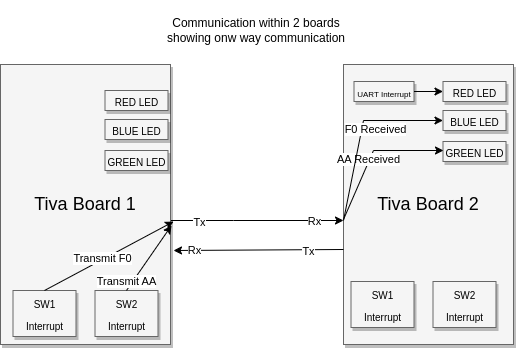

The diagram above was exported from draw.io. Its source (the exported page's mxGraphModel, read from the mxfile embedded in the PNG):
<mxGraphModel dx="1120" dy="491" grid="1" gridSize="10" guides="1" tooltips="1" connect="1" arrows="1" fold="1" page="1" pageScale="1.5" pageWidth="1169" pageHeight="826" background="none" math="0" shadow="0">
  <root>
    <mxCell id="0" style=";html=1;" />
    <mxCell id="1" style=";html=1;" parent="0" />
    <mxCell id="3a17f1ce550125da-14" style="edgeStyle=elbowEdgeStyle;rounded=0;html=1;startArrow=none;startFill=0;jettySize=auto;orthogonalLoop=1;fontSize=18;elbow=horizontal;" parent="1" source="3a17f1ce550125da-2" target="__cY7IUqo1wKXGNhy7Lf-1" edge="1">
      <mxGeometry relative="1" as="geometry">
        <mxPoint x="1080" y="610" as="targetPoint" />
        <Array as="points">
          <mxPoint x="1020" y="610" />
        </Array>
      </mxGeometry>
    </mxCell>
    <mxCell id="__cY7IUqo1wKXGNhy7Lf-14" value="Rx&lt;br&gt;" style="edgeLabel;html=1;align=center;verticalAlign=middle;resizable=0;points=[];" vertex="1" connectable="0" parent="3a17f1ce550125da-14">
      <mxGeometry x="0.5954" y="-3" relative="1" as="geometry">
        <mxPoint x="5" y="-3" as="offset" />
      </mxGeometry>
    </mxCell>
    <mxCell id="__cY7IUqo1wKXGNhy7Lf-18" value="Tx" style="edgeLabel;html=1;align=center;verticalAlign=middle;resizable=0;points=[];" vertex="1" connectable="0" parent="3a17f1ce550125da-14">
      <mxGeometry x="-0.6763" y="-1" relative="1" as="geometry">
        <mxPoint as="offset" />
      </mxGeometry>
    </mxCell>
    <mxCell id="3a17f1ce550125da-15" style="edgeStyle=elbowEdgeStyle;rounded=0;html=1;startArrow=none;startFill=0;jettySize=auto;orthogonalLoop=1;fontSize=18;elbow=vertical;" parent="1" source="3a17f1ce550125da-2" target="3a17f1ce550125da-6" edge="1">
      <mxGeometry relative="1" as="geometry" />
    </mxCell>
    <mxCell id="3a17f1ce550125da-2" value="Tiva Board 1" style="whiteSpace=wrap;html=1;shadow=1;fontSize=18;fillColor=#f5f5f5;strokeColor=#666666;" parent="1" vertex="1">
      <mxGeometry x="787" y="454" width="170" height="280" as="geometry" />
    </mxCell>
    <mxCell id="3a17f1ce550125da-6" value="&lt;font style=&quot;font-size: 10px;&quot;&gt;SW1 Interrupt&lt;/font&gt;" style="whiteSpace=wrap;html=1;shadow=1;fontSize=18;fillColor=#f5f5f5;strokeColor=#666666;" parent="1" vertex="1">
      <mxGeometry x="799.5" y="680" width="63" height="46" as="geometry" />
    </mxCell>
    <mxCell id="__cY7IUqo1wKXGNhy7Lf-1" value="Tiva Board 2" style="whiteSpace=wrap;html=1;shadow=1;fontSize=18;fillColor=#f5f5f5;strokeColor=#666666;" vertex="1" parent="1">
      <mxGeometry x="1130" y="454" width="170" height="280" as="geometry" />
    </mxCell>
    <mxCell id="__cY7IUqo1wKXGNhy7Lf-2" value="&lt;font style=&quot;font-size: 10px;&quot;&gt;SW2 Interrupt&lt;/font&gt;" style="whiteSpace=wrap;html=1;shadow=1;fontSize=18;fillColor=#f5f5f5;strokeColor=#666666;" vertex="1" parent="1">
      <mxGeometry x="881.5" y="680" width="63" height="46" as="geometry" />
    </mxCell>
    <mxCell id="__cY7IUqo1wKXGNhy7Lf-5" value="&lt;font style=&quot;font-size: 10px;&quot;&gt;RED LED&lt;/font&gt;" style="whiteSpace=wrap;html=1;shadow=1;fontSize=18;fillColor=#f5f5f5;strokeColor=#666666;" vertex="1" parent="1">
      <mxGeometry x="891.5" y="480" width="63" height="20" as="geometry" />
    </mxCell>
    <mxCell id="__cY7IUqo1wKXGNhy7Lf-7" value="&lt;font style=&quot;font-size: 10px;&quot;&gt;BLUE LED&lt;/font&gt;" style="whiteSpace=wrap;html=1;shadow=1;fontSize=18;fillColor=#f5f5f5;strokeColor=#666666;" vertex="1" parent="1">
      <mxGeometry x="891.5" y="509" width="63" height="20" as="geometry" />
    </mxCell>
    <mxCell id="__cY7IUqo1wKXGNhy7Lf-8" value="&lt;font style=&quot;font-size: 10px;&quot;&gt;GREEN LED&lt;/font&gt;" style="whiteSpace=wrap;html=1;shadow=1;fontSize=18;fillColor=#f5f5f5;strokeColor=#666666;" vertex="1" parent="1">
      <mxGeometry x="891.5" y="540" width="63" height="20" as="geometry" />
    </mxCell>
    <mxCell id="__cY7IUqo1wKXGNhy7Lf-15" value="" style="endArrow=classic;html=1;rounded=0;" edge="1" parent="1">
      <mxGeometry width="50" height="50" relative="1" as="geometry">
        <mxPoint x="1130" y="639" as="sourcePoint" />
        <mxPoint x="960" y="640" as="targetPoint" />
      </mxGeometry>
    </mxCell>
    <mxCell id="__cY7IUqo1wKXGNhy7Lf-16" value="Tx" style="edgeLabel;html=1;align=center;verticalAlign=middle;resizable=0;points=[];" vertex="1" connectable="0" parent="__cY7IUqo1wKXGNhy7Lf-15">
      <mxGeometry x="-0.5764" y="1" relative="1" as="geometry">
        <mxPoint as="offset" />
      </mxGeometry>
    </mxCell>
    <mxCell id="__cY7IUqo1wKXGNhy7Lf-17" value="Rx" style="edgeLabel;html=1;align=center;verticalAlign=middle;resizable=0;points=[];" vertex="1" connectable="0" parent="__cY7IUqo1wKXGNhy7Lf-15">
      <mxGeometry x="0.8002" y="3" relative="1" as="geometry">
        <mxPoint x="3" y="-3" as="offset" />
      </mxGeometry>
    </mxCell>
    <mxCell id="__cY7IUqo1wKXGNhy7Lf-19" value="&lt;font style=&quot;font-size: 10px;&quot;&gt;SW1 Interrupt&lt;/font&gt;" style="whiteSpace=wrap;html=1;shadow=1;fontSize=18;fillColor=#f5f5f5;strokeColor=#666666;" vertex="1" parent="1">
      <mxGeometry x="1137.5" y="671" width="63" height="46" as="geometry" />
    </mxCell>
    <mxCell id="__cY7IUqo1wKXGNhy7Lf-20" value="&lt;font style=&quot;font-size: 10px;&quot;&gt;SW2 Interrupt&lt;/font&gt;" style="whiteSpace=wrap;html=1;shadow=1;fontSize=18;fillColor=#f5f5f5;strokeColor=#666666;" vertex="1" parent="1">
      <mxGeometry x="1219.5" y="671" width="63" height="46" as="geometry" />
    </mxCell>
    <mxCell id="__cY7IUqo1wKXGNhy7Lf-21" value="&lt;font style=&quot;font-size: 10px;&quot;&gt;RED LED&lt;/font&gt;" style="whiteSpace=wrap;html=1;shadow=1;fontSize=18;fillColor=#f5f5f5;strokeColor=#666666;" vertex="1" parent="1">
      <mxGeometry x="1229.5" y="471" width="63" height="20" as="geometry" />
    </mxCell>
    <mxCell id="__cY7IUqo1wKXGNhy7Lf-22" value="&lt;font style=&quot;font-size: 10px;&quot;&gt;BLUE LED&lt;/font&gt;" style="whiteSpace=wrap;html=1;shadow=1;fontSize=18;fillColor=#f5f5f5;strokeColor=#666666;" vertex="1" parent="1">
      <mxGeometry x="1229.5" y="500" width="63" height="20" as="geometry" />
    </mxCell>
    <mxCell id="__cY7IUqo1wKXGNhy7Lf-23" value="&lt;font style=&quot;font-size: 10px;&quot;&gt;GREEN LED&lt;/font&gt;" style="whiteSpace=wrap;html=1;shadow=1;fontSize=18;fillColor=#f5f5f5;strokeColor=#666666;" vertex="1" parent="1">
      <mxGeometry x="1229.5" y="531" width="63" height="20" as="geometry" />
    </mxCell>
    <mxCell id="__cY7IUqo1wKXGNhy7Lf-24" value="" style="endArrow=classic;html=1;rounded=0;exitX=0.5;exitY=0;exitDx=0;exitDy=0;entryX=1.018;entryY=0.561;entryDx=0;entryDy=0;entryPerimeter=0;" edge="1" parent="1" source="3a17f1ce550125da-6" target="3a17f1ce550125da-2">
      <mxGeometry width="50" height="50" relative="1" as="geometry">
        <mxPoint x="1030" y="640" as="sourcePoint" />
        <mxPoint x="1080" y="590" as="targetPoint" />
        <Array as="points" />
      </mxGeometry>
    </mxCell>
    <mxCell id="__cY7IUqo1wKXGNhy7Lf-26" value="Transmit F0" style="edgeLabel;html=1;align=center;verticalAlign=middle;resizable=0;points=[];" vertex="1" connectable="0" parent="__cY7IUqo1wKXGNhy7Lf-24">
      <mxGeometry x="-0.1002" y="2" relative="1" as="geometry">
        <mxPoint as="offset" />
      </mxGeometry>
    </mxCell>
    <mxCell id="__cY7IUqo1wKXGNhy7Lf-25" value="" style="endArrow=classic;html=1;rounded=0;exitX=0.5;exitY=0;exitDx=0;exitDy=0;entryX=1.006;entryY=0.575;entryDx=0;entryDy=0;entryPerimeter=0;" edge="1" parent="1" source="__cY7IUqo1wKXGNhy7Lf-2" target="3a17f1ce550125da-2">
      <mxGeometry width="50" height="50" relative="1" as="geometry">
        <mxPoint x="841" y="690" as="sourcePoint" />
        <mxPoint x="970" y="621" as="targetPoint" />
        <Array as="points" />
      </mxGeometry>
    </mxCell>
    <mxCell id="__cY7IUqo1wKXGNhy7Lf-27" value="Transmit AA" style="edgeLabel;html=1;align=center;verticalAlign=middle;resizable=0;points=[];" vertex="1" connectable="0" parent="__cY7IUqo1wKXGNhy7Lf-25">
      <mxGeometry x="-0.3553" y="2" relative="1" as="geometry">
        <mxPoint x="-13" y="12" as="offset" />
      </mxGeometry>
    </mxCell>
    <mxCell id="__cY7IUqo1wKXGNhy7Lf-28" value="" style="endArrow=classic;html=1;rounded=0;exitX=0.5;exitY=0;exitDx=0;exitDy=0;" edge="1" parent="1">
      <mxGeometry width="50" height="50" relative="1" as="geometry">
        <mxPoint x="1130" y="609" as="sourcePoint" />
        <mxPoint x="1230" y="540" as="targetPoint" />
        <Array as="points">
          <mxPoint x="1160" y="540" />
        </Array>
      </mxGeometry>
    </mxCell>
    <mxCell id="__cY7IUqo1wKXGNhy7Lf-29" value="AA Received" style="edgeLabel;html=1;align=center;verticalAlign=middle;resizable=0;points=[];" vertex="1" connectable="0" parent="__cY7IUqo1wKXGNhy7Lf-28">
      <mxGeometry x="-0.1002" y="2" relative="1" as="geometry">
        <mxPoint as="offset" />
      </mxGeometry>
    </mxCell>
    <mxCell id="__cY7IUqo1wKXGNhy7Lf-30" value="" style="endArrow=classic;html=1;rounded=0;entryX=0;entryY=0.5;entryDx=0;entryDy=0;" edge="1" parent="1" target="__cY7IUqo1wKXGNhy7Lf-22">
      <mxGeometry width="50" height="50" relative="1" as="geometry">
        <mxPoint x="1130" y="610" as="sourcePoint" />
        <mxPoint x="1240" y="550" as="targetPoint" />
        <Array as="points">
          <mxPoint x="1150" y="510" />
        </Array>
      </mxGeometry>
    </mxCell>
    <mxCell id="__cY7IUqo1wKXGNhy7Lf-31" value="F0 Received" style="edgeLabel;html=1;align=center;verticalAlign=middle;resizable=0;points=[];" vertex="1" connectable="0" parent="__cY7IUqo1wKXGNhy7Lf-30">
      <mxGeometry x="-0.1002" y="2" relative="1" as="geometry">
        <mxPoint x="17" y="-11" as="offset" />
      </mxGeometry>
    </mxCell>
    <mxCell id="__cY7IUqo1wKXGNhy7Lf-32" value="Communication within 2 boards showing onw way communication" style="text;strokeColor=none;align=center;fillColor=none;html=1;verticalAlign=middle;whiteSpace=wrap;rounded=0;" vertex="1" parent="1">
      <mxGeometry x="947.5" y="390" width="190" height="59" as="geometry" />
    </mxCell>
    <mxCell id="__cY7IUqo1wKXGNhy7Lf-33" value="&lt;font style=&quot;font-size: 8px;&quot;&gt;UART Interrupt&lt;/font&gt;" style="whiteSpace=wrap;html=1;shadow=1;fontSize=18;fillColor=#f5f5f5;strokeColor=#666666;" vertex="1" parent="1">
      <mxGeometry x="1140.5" y="471" width="60" height="20" as="geometry" />
    </mxCell>
    <mxCell id="__cY7IUqo1wKXGNhy7Lf-34" value="" style="endArrow=classic;html=1;rounded=0;entryX=0;entryY=0.5;entryDx=0;entryDy=0;exitX=1;exitY=0.5;exitDx=0;exitDy=0;" edge="1" parent="1" source="__cY7IUqo1wKXGNhy7Lf-33" target="__cY7IUqo1wKXGNhy7Lf-21">
      <mxGeometry width="50" height="50" relative="1" as="geometry">
        <mxPoint x="1030" y="650" as="sourcePoint" />
        <mxPoint x="1080" y="600" as="targetPoint" />
      </mxGeometry>
    </mxCell>
  </root>
</mxGraphModel>